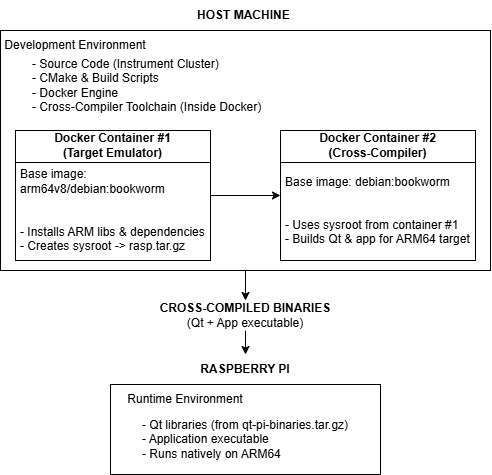

The diagram above was exported from draw.io. Its source (the exported page's mxGraphModel, read from the mxfile embedded in the PNG):
<mxGraphModel dx="1151" dy="627" grid="1" gridSize="10" guides="1" tooltips="1" connect="1" arrows="1" fold="1" page="1" pageScale="1" pageWidth="850" pageHeight="1100" background="light-dark(#FFFFFF,#ADADAD)" math="0" shadow="0">
  <root>
    <mxCell id="0" />
    <mxCell id="1" parent="0" />
    <mxCell id="-pB3NUlBzYa0JhzqlSKZ-20" style="edgeStyle=orthogonalEdgeStyle;rounded=0;orthogonalLoop=1;jettySize=auto;html=1;entryX=0.5;entryY=0;entryDx=0;entryDy=0;" parent="1" source="-pB3NUlBzYa0JhzqlSKZ-13" target="-pB3NUlBzYa0JhzqlSKZ-19" edge="1">
      <mxGeometry relative="1" as="geometry" />
    </mxCell>
    <mxCell id="-pB3NUlBzYa0JhzqlSKZ-13" value="" style="rounded=0;whiteSpace=wrap;html=1;" parent="1" vertex="1">
      <mxGeometry x="110" y="70" width="490" height="240" as="geometry" />
    </mxCell>
    <mxCell id="-pB3NUlBzYa0JhzqlSKZ-2" value="&lt;b&gt;HOST MACHINE&amp;nbsp;&lt;/b&gt;" style="text;html=1;whiteSpace=wrap;strokeColor=none;fillColor=none;align=center;verticalAlign=middle;rounded=0;labelBackgroundColor=none;" parent="1" vertex="1">
      <mxGeometry x="110" y="40" width="490" height="30" as="geometry" />
    </mxCell>
    <mxCell id="-pB3NUlBzYa0JhzqlSKZ-3" value="Development Environment" style="text;html=1;whiteSpace=wrap;strokeColor=none;fillColor=none;align=center;verticalAlign=middle;rounded=0;labelBackgroundColor=none;" parent="1" vertex="1">
      <mxGeometry x="110" y="70" width="150" height="30" as="geometry" />
    </mxCell>
    <mxCell id="-pB3NUlBzYa0JhzqlSKZ-4" value="- Source Code (Instrument Cluster)&lt;div&gt;- CMake &amp;amp; Build Scripts&lt;/div&gt;&lt;div&gt;- Docker Engine&lt;/div&gt;&lt;div&gt;- Cross-Compiler Toolchain (Inside Docker)&lt;/div&gt;" style="text;html=1;whiteSpace=wrap;strokeColor=none;fillColor=none;align=left;verticalAlign=middle;rounded=0;labelBackgroundColor=none;" parent="1" vertex="1">
      <mxGeometry x="140" y="110" width="240" height="30" as="geometry" />
    </mxCell>
    <mxCell id="-pB3NUlBzYa0JhzqlSKZ-14" style="edgeStyle=orthogonalEdgeStyle;rounded=0;orthogonalLoop=1;jettySize=auto;html=1;entryX=0;entryY=0.5;entryDx=0;entryDy=0;" parent="1" source="-pB3NUlBzYa0JhzqlSKZ-5" target="-pB3NUlBzYa0JhzqlSKZ-9" edge="1">
      <mxGeometry relative="1" as="geometry" />
    </mxCell>
    <mxCell id="-pB3NUlBzYa0JhzqlSKZ-5" value="" style="rounded=0;whiteSpace=wrap;html=1;" parent="1" vertex="1">
      <mxGeometry x="125" y="170" width="195" height="130" as="geometry" />
    </mxCell>
    <mxCell id="-pB3NUlBzYa0JhzqlSKZ-6" value="&lt;b&gt;Docker Container #1&lt;/b&gt;&lt;div&gt;&lt;b&gt;(Target Emulator)&lt;/b&gt;&lt;/div&gt;" style="text;html=1;whiteSpace=wrap;strokeColor=none;fillColor=none;align=center;verticalAlign=middle;rounded=0;labelBackgroundColor=none;" parent="1" vertex="1">
      <mxGeometry x="125" y="170" width="195" height="30" as="geometry" />
    </mxCell>
    <mxCell id="-pB3NUlBzYa0JhzqlSKZ-7" value="" style="endArrow=none;html=1;rounded=0;exitX=-0.004;exitY=0.124;exitDx=0;exitDy=0;exitPerimeter=0;" parent="1" edge="1">
      <mxGeometry width="50" height="50" relative="1" as="geometry">
        <mxPoint x="125" y="202" as="sourcePoint" />
        <mxPoint x="320" y="202" as="targetPoint" />
        <Array as="points">
          <mxPoint x="320" y="202" />
        </Array>
      </mxGeometry>
    </mxCell>
    <mxCell id="-pB3NUlBzYa0JhzqlSKZ-8" value="Base image: arm64v8/debian:bookworm&lt;div&gt;&lt;br&gt;&lt;/div&gt;&lt;div&gt;&lt;br&gt;&lt;/div&gt;&lt;div&gt;- Installs ARM libs &amp;amp; dependencies&lt;/div&gt;&lt;div&gt;- Creates sysroot -&amp;gt; rasp.tar.gz&lt;/div&gt;" style="text;html=1;whiteSpace=wrap;strokeColor=none;fillColor=none;align=left;verticalAlign=middle;rounded=0;labelBackgroundColor=none;" parent="1" vertex="1">
      <mxGeometry x="127.5" y="235" width="190" height="30" as="geometry" />
    </mxCell>
    <mxCell id="-pB3NUlBzYa0JhzqlSKZ-9" value="" style="rounded=0;whiteSpace=wrap;html=1;" parent="1" vertex="1">
      <mxGeometry x="390" y="170" width="195" height="130" as="geometry" />
    </mxCell>
    <mxCell id="-pB3NUlBzYa0JhzqlSKZ-10" value="&lt;b&gt;Docker Container #2&lt;/b&gt;&lt;div&gt;&lt;b&gt;(Cross-Compiler)&lt;/b&gt;&lt;/div&gt;" style="text;html=1;whiteSpace=wrap;strokeColor=none;fillColor=none;align=center;verticalAlign=middle;rounded=0;labelBackgroundColor=none;" parent="1" vertex="1">
      <mxGeometry x="390" y="170" width="195" height="30" as="geometry" />
    </mxCell>
    <mxCell id="-pB3NUlBzYa0JhzqlSKZ-11" value="" style="endArrow=none;html=1;rounded=0;exitX=-0.004;exitY=0.124;exitDx=0;exitDy=0;exitPerimeter=0;" parent="1" edge="1">
      <mxGeometry width="50" height="50" relative="1" as="geometry">
        <mxPoint x="390" y="202" as="sourcePoint" />
        <mxPoint x="585" y="202" as="targetPoint" />
        <Array as="points">
          <mxPoint x="585" y="202" />
        </Array>
      </mxGeometry>
    </mxCell>
    <mxCell id="-pB3NUlBzYa0JhzqlSKZ-12" value="Base image: debian:bookworm&lt;div&gt;&lt;br&gt;&lt;/div&gt;&lt;div&gt;&lt;br&gt;&lt;/div&gt;&lt;div&gt;- Uses sysroot from container #1&lt;/div&gt;&lt;div&gt;- Builds Qt &amp;amp; app for ARM64 target&lt;/div&gt;" style="text;html=1;whiteSpace=wrap;strokeColor=none;fillColor=none;align=left;verticalAlign=middle;rounded=0;labelBackgroundColor=none;" parent="1" vertex="1">
      <mxGeometry x="392.5" y="235" width="190" height="30" as="geometry" />
    </mxCell>
    <mxCell id="-pB3NUlBzYa0JhzqlSKZ-15" value="" style="rounded=0;whiteSpace=wrap;html=1;" parent="1" vertex="1">
      <mxGeometry x="220" y="424" width="270" height="90" as="geometry" />
    </mxCell>
    <mxCell id="-pB3NUlBzYa0JhzqlSKZ-16" value="&lt;b&gt;RASPBERRY PI&lt;/b&gt;" style="text;html=1;whiteSpace=wrap;strokeColor=none;fillColor=none;align=center;verticalAlign=middle;rounded=0;labelBackgroundColor=none;" parent="1" vertex="1">
      <mxGeometry x="220" y="394" width="270" height="30" as="geometry" />
    </mxCell>
    <mxCell id="-pB3NUlBzYa0JhzqlSKZ-17" value="Runtime Environment" style="text;html=1;whiteSpace=wrap;strokeColor=none;fillColor=none;align=center;verticalAlign=middle;rounded=0;labelBackgroundColor=none;" parent="1" vertex="1">
      <mxGeometry x="220" y="424" width="150" height="30" as="geometry" />
    </mxCell>
    <mxCell id="-pB3NUlBzYa0JhzqlSKZ-18" value="- Qt libraries (from qt-pi-binaries.tar.gz)&lt;div&gt;- Application executable&lt;/div&gt;&lt;div&gt;- Runs natively on ARM64&lt;/div&gt;" style="text;html=1;whiteSpace=wrap;strokeColor=none;fillColor=none;align=left;verticalAlign=middle;rounded=0;labelBackgroundColor=none;" parent="1" vertex="1">
      <mxGeometry x="250" y="464" width="240" height="30" as="geometry" />
    </mxCell>
    <mxCell id="-pB3NUlBzYa0JhzqlSKZ-21" style="edgeStyle=orthogonalEdgeStyle;rounded=0;orthogonalLoop=1;jettySize=auto;html=1;entryX=0.5;entryY=0;entryDx=0;entryDy=0;" parent="1" source="-pB3NUlBzYa0JhzqlSKZ-19" target="-pB3NUlBzYa0JhzqlSKZ-16" edge="1">
      <mxGeometry relative="1" as="geometry" />
    </mxCell>
    <mxCell id="-pB3NUlBzYa0JhzqlSKZ-19" value="&lt;b&gt;CROSS-COMPILED BINARIES&lt;/b&gt;&lt;div&gt;(Qt + App executable)&lt;/div&gt;" style="text;html=1;whiteSpace=wrap;strokeColor=none;fillColor=none;align=center;verticalAlign=middle;rounded=0;labelBackgroundColor=none;" parent="1" vertex="1">
      <mxGeometry x="220" y="340" width="270" height="30" as="geometry" />
    </mxCell>
  </root>
</mxGraphModel>